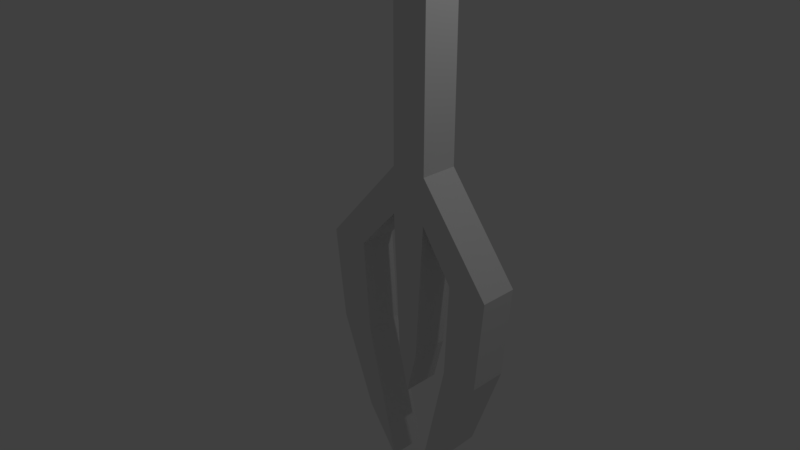 # Source: Fork.blend  (saved by Blender 2.79.0; exported with 4.5.12 LTS)
import bpy
from mathutils import Matrix  # noqa: F401  (used for matrix-valued properties, if any)

bpy.ops.wm.read_factory_settings(use_empty=True)
scene = bpy.context.scene
scene.name = 'Scene'

# ---- collections
col_collection_1 = bpy.data.collections.new('Collection 1'); scene.collection.children.link(col_collection_1)

# ---- materials (node trees are filled in below, after node groups)
mat_material = bpy.data.materials.new('Material')
mat_material.alpha_threshold = 0.0
mat_material.use_transparent_shadow = False
mat_material.roughness = 0.5
mat_material.line_color = (0.0, 0.0, 0.0, 1.0)

# ---- material node trees

# ---- world
world_world = bpy.data.worlds.new('World'); scene.world = world_world
world_world.color = (0.05088, 0.05088, 0.05088)
world_world.use_sun_shadow = False
world_world.sun_shadow_jitter_overblur = 0.0
world_world.cycles.sampling_method = 'MANUAL'

# ---- cameras
cam_camera = bpy.data.cameras.new('Camera')
cam_camera.clip_end = 100.0
cam_camera.lens = 35.0
cam_camera.sensor_width = 32.0
cam_camera.sensor_height = 18.0
cam_camera.ortho_scale = 7.314
cam_camera.dof.focus_distance = 0.0
cam_camera.dof.aperture_fstop = 128.0

# ---- lights
light_lamp = bpy.data.lights.new('Lamp', 'POINT')
light_lamp.transmission_factor = 0.0
light_lamp.cutoff_distance = 30.0
light_lamp.energy = 100.0
light_lamp.shadow_buffer_clip_start = 1.001
light_lamp.shadow_soft_size = 0.1
light_lamp.shadow_maximum_resolution = 0.006
light_lamp.use_absolute_resolution = True

# ---- meshes
me_cube = bpy.data.meshes.new('Cube')
me_cube.from_pydata([(0.4962, 0.5, 0.2981), (0.4962, -0.5, 0.2981), (1.396, -0.5, 0.04808), (1.396, 0.5, 0.04808), (1.296, -0.5, -0.4519), (1.296, 0.5, -0.4519), (2.296, -0.5, -0.4519), (2.296, 0.5, -0.4519), (2.496, -0.5, 0.04808), (2.496, 0.5, 0.04808), (0.4962, -0.5, 0.5481), (2.496, -0.5, 0.04808), (0.4962, 0.5, 0.5481), (2.496, 0.5, 0.04808), (-2.754, -0.5, 0.04808), (-2.754, 0.5, 0.04808), (-2.454, -0.5, -0.4519), (-2.454, 0.5, -0.4519), (-1.454, -0.5, -0.4519), (-1.454, 0.5, -0.4519), (-1.654, -0.5, 0.04808), (-1.654, 0.5, 0.04808), (-0.5038, -0.5, 0.2981), (-0.5038, 0.5, 0.2981), (-0.5038, 0.5, 0.5481), (-0.5038, -0.5, 0.5481), (0.4962, -0.5, 1.548), (0.4962, 0.5, 1.548), (-0.5038, 0.5, 1.548), (-0.5038, -0.5, 1.548), (1.296, -0.5, -0.4519), (1.296, 0.5, -0.4519), (2.296, -0.5, -0.4519), (2.296, 0.5, -0.4519), (0.4962, 0.5, -1.202), (0.4962, -0.5, -1.202), (-0.5038, -0.5, -1.202), (-0.5038, 0.5, -1.202), (-1.454, -0.5, -0.9519), (-1.454, 0.5, -0.9519), (1.446, 0.5, -0.9519), (1.446, -0.5, -0.9519), (0.2962, 0.5, -0.4519), (0.2962, -0.5, -0.4519), (-0.3038, -0.5, -0.4519), (-0.3038, 0.5, -0.4519), (-0.003846, 0.5, -0.7019), (-0.003846, -0.5, -0.7019), (-1.004, 0.5, 1.798), (-1.004, -0.5, 1.798), (0.9962, -0.5, 1.798), (0.9962, 0.5, 1.798)], [], [(12, 24, 28, 27), (12, 0, 23, 24), (0, 1, 10, 12), (22, 23, 24, 25), (10, 25, 22, 1), (21, 23, 22, 20), (15, 14, 25, 24), (15, 21, 19, 17), (15, 17, 16, 14), (19, 21, 20, 18), (17, 19, 18, 16), (14, 16, 18, 20), (25, 14, 20, 22), (15, 24, 23, 21), (3, 2, 1, 0), (10, 11, 13, 12), (7, 9, 8, 6), (3, 9, 7, 5), (2, 4, 6, 8), (3, 5, 4, 2), (7, 6, 32, 33), (10, 1, 2, 8, 11), (0, 12, 13, 9, 3), (0, 1, 22, 23), (26, 27, 28, 29), (10, 12, 27, 26), (25, 10, 26, 29), (24, 25, 29, 28), (31, 33, 32, 30), (6, 4, 30, 32), (5, 7, 33, 31), (4, 5, 31, 30), (34, 35, 30, 31), (36, 37, 19, 18), (37, 36, 38, 39), (17, 39, 38, 16), (32, 41, 40, 33), (35, 34, 40, 41), (34, 31, 33, 40), (17, 19, 37, 39), (38, 36, 18, 16), (30, 35, 41, 32), (0, 1, 43, 42), (23, 45, 44, 22), (47, 44, 45, 46), (43, 47, 46, 42), (42, 43, 44, 45), (44, 47, 43), (1, 22, 44, 43), (42, 45, 23, 0), (42, 46, 45), (49, 50, 51, 48), (26, 27, 51, 50), (28, 29, 49, 48), (26, 50, 49, 29), (51, 27, 28, 48)])
me_cube.materials.append(mat_material)
me_cube.use_remesh_preserve_volume = False
me_cube.use_remesh_preserve_attributes = False
me_cube.use_mirror_vertex_groups = False
me_cube.update()

# ---- objects
ob_cube = bpy.data.objects.new('Cube', me_cube)
ob_lamp = bpy.data.objects.new('Lamp', light_lamp)
ob_camera = bpy.data.objects.new('Camera', cam_camera)

# ---- transforms, parenting, visibility, modifiers, constraints
ob_cube.location = (0.0, 0.0, 0.0)
ob_cube.scale = (0.5, 0.5, 2.5)
ob_cube.lock_rotations_4d = False
ob_cube.empty_display_type = 'ARROWS'
ob_cube.lineart.crease_threshold = 0.0
ob_lamp.location = (3.339, 0.7479, 5.904)
ob_lamp.rotation_euler = (0.6503, 0.05522, 1.866)
ob_lamp.lock_rotations_4d = False
ob_lamp.empty_display_type = 'ARROWS'
ob_lamp.color = (0.0, 0.0, 0.0, 0.0)
ob_lamp.lineart.crease_threshold = 0.0
ob_camera.location = (6.75, -6.75, 5.344)
ob_camera.rotation_euler = (1.109, 0.0, 0.8149)
ob_camera.lock_rotations_4d = False
ob_camera.empty_display_type = 'ARROWS'
ob_camera.color = (0.0, 0.0, 0.0, 0.0)
ob_camera.display_type = 'WIRE'
ob_camera.lineart.crease_threshold = 0.0

# ---- collection membership
col_collection_1.objects.link(ob_cube)
col_collection_1.objects.link(ob_lamp)
col_collection_1.objects.link(ob_camera)

# ---- scene / render settings (as saved in the file)
scene.camera = ob_camera
scene.frame_start = 1; scene.frame_end = 250; scene.frame_set(1)
scene.render.engine = 'BLENDER_EEVEE_NEXT'
scene.render.resolution_percentage = 50
scene.render.dither_intensity = 0.0
scene.cycles.use_denoising = False
scene.cycles.samples = 128
scene.cycles.sampling_pattern = 'TABULATED_SOBOL'
scene.cycles.use_adaptive_sampling = False
scene.cycles.use_light_tree = False
scene.cycles.blur_glossy = 0.0
scene.cycles.sample_clamp_indirect = 0.0
scene.view_settings.view_transform = 'Standard'
bpy.context.view_layer.update()
